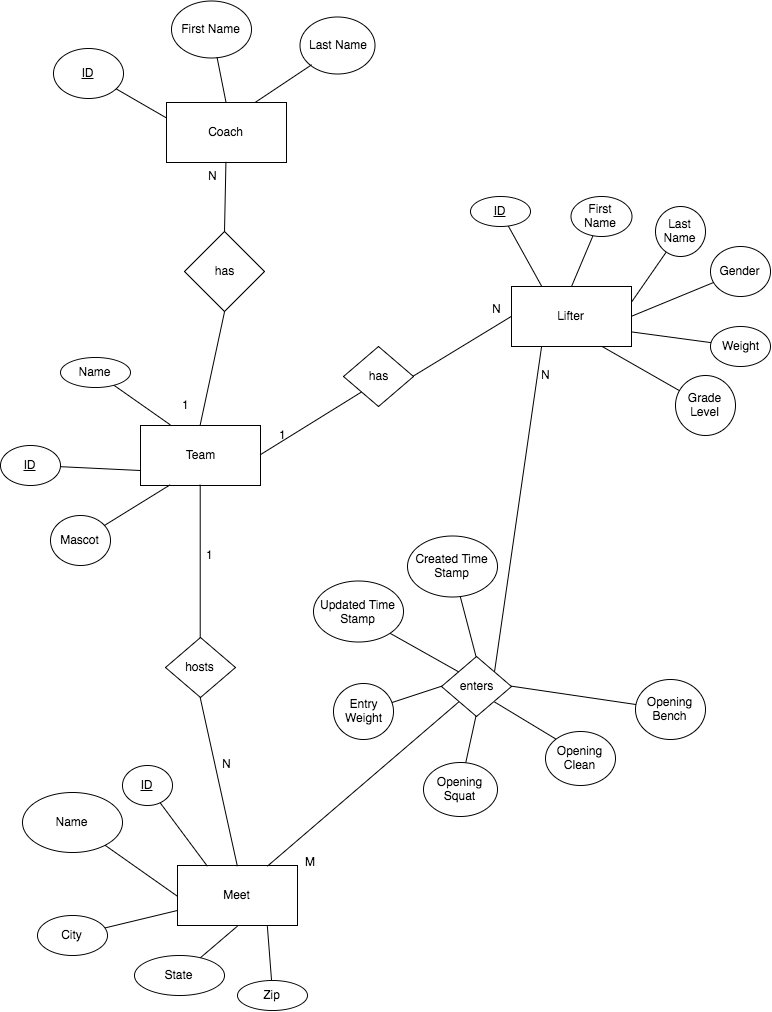

The diagram above was exported from draw.io. Its source (the exported page's mxGraphModel, read from the mxfile embedded in the PNG):
<mxGraphModel dx="2350" dy="2031" grid="1" gridSize="10" guides="1" tooltips="1" connect="1" arrows="1" fold="1" page="1" pageScale="1" pageWidth="850" pageHeight="1100" math="0" shadow="0">
  <root>
    <mxCell id="0" />
    <mxCell id="1" parent="0" />
    <mxCell id="7d3529e41272e88a-1" value="Team" style="whiteSpace=wrap;html=1;" vertex="1" parent="1">
      <mxGeometry x="-674" y="-646" width="120" height="60" as="geometry" />
    </mxCell>
    <mxCell id="7d3529e41272e88a-2" value="Lifter" style="whiteSpace=wrap;html=1;" vertex="1" parent="1">
      <mxGeometry x="-303" y="-785" width="120" height="60" as="geometry" />
    </mxCell>
    <mxCell id="7d3529e41272e88a-4" value="Meet" style="whiteSpace=wrap;html=1;" vertex="1" parent="1">
      <mxGeometry x="-637" y="-206" width="120" height="60" as="geometry" />
    </mxCell>
    <mxCell id="7d3529e41272e88a-5" value="has" style="rhombus;whiteSpace=wrap;html=1;" vertex="1" parent="1">
      <mxGeometry x="-471" y="-725" width="70" height="60" as="geometry" />
    </mxCell>
    <mxCell id="7d3529e41272e88a-6" value="enters" style="rhombus;whiteSpace=wrap;html=1;" vertex="1" parent="1">
      <mxGeometry x="-373" y="-415" width="70" height="60" as="geometry" />
    </mxCell>
    <mxCell id="7d3529e41272e88a-8" value="hosts" style="rhombus;whiteSpace=wrap;html=1;" vertex="1" parent="1">
      <mxGeometry x="-649" y="-434" width="70" height="60" as="geometry" />
    </mxCell>
    <mxCell id="7d3529e41272e88a-9" style="rounded=0;html=1;exitX=1;exitY=0.5;entryX=0;entryY=1;jettySize=auto;orthogonalLoop=1;endArrow=none;endFill=0;" edge="1" parent="1" source="7d3529e41272e88a-1" target="7d3529e41272e88a-5">
      <mxGeometry relative="1" as="geometry" />
    </mxCell>
    <mxCell id="7d3529e41272e88a-11" style="rounded=0;html=1;exitX=1;exitY=0.5;entryX=0;entryY=0.5;endArrow=none;endFill=0;jettySize=auto;orthogonalLoop=1;" edge="1" parent="1" source="7d3529e41272e88a-5" target="7d3529e41272e88a-2">
      <mxGeometry relative="1" as="geometry" />
    </mxCell>
    <mxCell id="7d3529e41272e88a-12" value="N" style="text;html=1;resizable=0;points=[];autosize=1;align=left;verticalAlign=top;spacingTop=-4;" vertex="1" parent="1">
      <mxGeometry x="-324" y="-772" width="20" height="20" as="geometry" />
    </mxCell>
    <mxCell id="7d3529e41272e88a-13" value="1" style="text;html=1;resizable=0;points=[];autosize=1;align=left;verticalAlign=top;spacingTop=-4;" vertex="1" parent="1">
      <mxGeometry x="-537" y="-646" width="20" height="20" as="geometry" />
    </mxCell>
    <mxCell id="6464c329b2e575d5-18" style="edgeStyle=none;rounded=0;html=1;exitX=0;exitY=0.5;endArrow=none;endFill=0;jettySize=auto;orthogonalLoop=1;" edge="1" parent="1" source="7d3529e41272e88a-6" target="6464c329b2e575d5-19">
      <mxGeometry relative="1" as="geometry">
        <mxPoint x="-263" y="-315" as="targetPoint" />
      </mxGeometry>
    </mxCell>
    <mxCell id="6464c329b2e575d5-19" value="Entry&lt;div&gt;Weight&lt;/div&gt;" style="ellipse;whiteSpace=wrap;html=1;" vertex="1" parent="1">
      <mxGeometry x="-481" y="-388" width="60" height="56" as="geometry" />
    </mxCell>
    <mxCell id="6464c329b2e575d5-22" style="edgeStyle=none;rounded=0;html=1;exitX=0.5;exitY=1;endArrow=none;endFill=0;jettySize=auto;orthogonalLoop=1;" edge="1" parent="1" source="7d3529e41272e88a-6" target="6464c329b2e575d5-23">
      <mxGeometry relative="1" as="geometry">
        <mxPoint x="-153" y="-405" as="targetPoint" />
      </mxGeometry>
    </mxCell>
    <mxCell id="6464c329b2e575d5-23" value="Opening Squat" style="ellipse;whiteSpace=wrap;html=1;" vertex="1" parent="1">
      <mxGeometry x="-391" y="-309" width="74" height="54" as="geometry" />
    </mxCell>
    <mxCell id="6464c329b2e575d5-24" value="Opening Clean" style="ellipse;whiteSpace=wrap;html=1;" vertex="1" parent="1">
      <mxGeometry x="-269" y="-340" width="70" height="54" as="geometry" />
    </mxCell>
    <mxCell id="6464c329b2e575d5-25" style="edgeStyle=none;rounded=0;html=1;exitX=1;exitY=1;entryX=0;entryY=0;endArrow=none;endFill=0;jettySize=auto;orthogonalLoop=1;" edge="1" parent="1" source="7d3529e41272e88a-6" target="6464c329b2e575d5-24">
      <mxGeometry relative="1" as="geometry" />
    </mxCell>
    <mxCell id="6464c329b2e575d5-26" style="edgeStyle=none;rounded=0;html=1;exitX=1;exitY=0.5;endArrow=none;endFill=0;jettySize=auto;orthogonalLoop=1;" edge="1" parent="1" source="7d3529e41272e88a-6" target="6464c329b2e575d5-27">
      <mxGeometry relative="1" as="geometry">
        <mxPoint x="-143" y="-445" as="targetPoint" />
      </mxGeometry>
    </mxCell>
    <mxCell id="6464c329b2e575d5-27" value="Opening Bench" style="ellipse;whiteSpace=wrap;html=1;" vertex="1" parent="1">
      <mxGeometry x="-179" y="-392" width="70" height="60" as="geometry" />
    </mxCell>
    <mxCell id="6464c329b2e575d5-30" style="edgeStyle=none;rounded=0;html=1;exitX=0.25;exitY=0;endArrow=none;endFill=0;jettySize=auto;orthogonalLoop=1;" edge="1" parent="1" source="7d3529e41272e88a-1" target="6464c329b2e575d5-31">
      <mxGeometry relative="1" as="geometry">
        <mxPoint x="-654" y="-696" as="targetPoint" />
      </mxGeometry>
    </mxCell>
    <mxCell id="6464c329b2e575d5-31" value="Name" style="ellipse;whiteSpace=wrap;html=1;" vertex="1" parent="1">
      <mxGeometry x="-754" y="-714" width="70" height="30" as="geometry" />
    </mxCell>
    <mxCell id="6464c329b2e575d5-32" value="First Name" style="ellipse;whiteSpace=wrap;html=1;" vertex="1" parent="1">
      <mxGeometry x="-643" y="-1071" width="80" height="57" as="geometry" />
    </mxCell>
    <mxCell id="6464c329b2e575d5-33" style="edgeStyle=none;rounded=0;html=1;exitX=0.5;exitY=0;endArrow=none;endFill=0;jettySize=auto;orthogonalLoop=1;" edge="1" parent="1" source="a646eb39f753d3a-40" target="6464c329b2e575d5-32">
      <mxGeometry relative="1" as="geometry">
        <mxPoint x="-583" y="-1004" as="targetPoint" />
        <mxPoint x="-633.4285714285713" y="-949.2857142857142" as="sourcePoint" />
      </mxGeometry>
    </mxCell>
    <mxCell id="6464c329b2e575d5-34" value="Last Name" style="ellipse;whiteSpace=wrap;html=1;" vertex="1" parent="1">
      <mxGeometry x="-514" y="-1055" width="75" height="57" as="geometry" />
    </mxCell>
    <mxCell id="6464c329b2e575d5-35" style="edgeStyle=none;rounded=0;html=1;exitX=0.75;exitY=0;entryX=0;entryY=1;endArrow=none;endFill=0;jettySize=auto;orthogonalLoop=1;" edge="1" parent="1" source="a646eb39f753d3a-40" target="6464c329b2e575d5-34">
      <mxGeometry relative="1" as="geometry">
        <mxPoint x="-549.4285714285713" y="-973.2857142857142" as="sourcePoint" />
      </mxGeometry>
    </mxCell>
    <mxCell id="6464c329b2e575d5-38" style="edgeStyle=none;rounded=0;html=1;exitX=0;exitY=0.75;endArrow=none;endFill=0;jettySize=auto;orthogonalLoop=1;" edge="1" parent="1" source="7d3529e41272e88a-1" target="6464c329b2e575d5-39">
      <mxGeometry relative="1" as="geometry">
        <mxPoint x="-754" y="-586" as="targetPoint" />
      </mxGeometry>
    </mxCell>
    <mxCell id="6464c329b2e575d5-39" value="&lt;u&gt;ID&lt;/u&gt;" style="ellipse;whiteSpace=wrap;html=1;" vertex="1" parent="1">
      <mxGeometry x="-814" y="-626" width="60" height="40" as="geometry" />
    </mxCell>
    <mxCell id="6464c329b2e575d5-40" style="edgeStyle=none;rounded=0;html=1;exitX=0.5;exitY=0;endArrow=none;endFill=0;jettySize=auto;orthogonalLoop=1;" edge="1" parent="1" source="7d3529e41272e88a-6" target="6464c329b2e575d5-41">
      <mxGeometry relative="1" as="geometry">
        <mxPoint x="-323" y="-485" as="targetPoint" />
      </mxGeometry>
    </mxCell>
    <mxCell id="6464c329b2e575d5-41" value="Created Time Stamp" style="ellipse;whiteSpace=wrap;html=1;" vertex="1" parent="1">
      <mxGeometry x="-407" y="-536" width="90" height="61" as="geometry" />
    </mxCell>
    <mxCell id="6464c329b2e575d5-42" style="edgeStyle=none;rounded=0;html=1;exitX=0.25;exitY=0;endArrow=none;endFill=0;jettySize=auto;orthogonalLoop=1;" edge="1" parent="1" source="7d3529e41272e88a-4" target="6464c329b2e575d5-43">
      <mxGeometry relative="1" as="geometry">
        <mxPoint x="-687" y="-166" as="targetPoint" />
      </mxGeometry>
    </mxCell>
    <mxCell id="6464c329b2e575d5-43" value="&lt;u&gt;ID&lt;/u&gt;" style="ellipse;whiteSpace=wrap;html=1;" vertex="1" parent="1">
      <mxGeometry x="-692" y="-306" width="50" height="40" as="geometry" />
    </mxCell>
    <mxCell id="6464c329b2e575d5-46" style="edgeStyle=none;rounded=0;html=1;exitX=0;exitY=0.75;endArrow=none;endFill=0;jettySize=auto;orthogonalLoop=1;" edge="1" parent="1" source="7d3529e41272e88a-4" target="6464c329b2e575d5-47">
      <mxGeometry relative="1" as="geometry">
        <mxPoint x="-617" y="-106" as="targetPoint" />
      </mxGeometry>
    </mxCell>
    <mxCell id="6464c329b2e575d5-47" value="City" style="ellipse;whiteSpace=wrap;html=1;" vertex="1" parent="1">
      <mxGeometry x="-777" y="-156" width="70" height="40" as="geometry" />
    </mxCell>
    <mxCell id="6464c329b2e575d5-48" style="edgeStyle=none;rounded=0;html=1;exitX=0.5;exitY=1;endArrow=none;endFill=0;jettySize=auto;orthogonalLoop=1;" edge="1" parent="1" source="7d3529e41272e88a-4" target="6464c329b2e575d5-49">
      <mxGeometry relative="1" as="geometry">
        <mxPoint x="-567" y="-96" as="targetPoint" />
      </mxGeometry>
    </mxCell>
    <mxCell id="6464c329b2e575d5-49" value="State" style="ellipse;whiteSpace=wrap;html=1;" vertex="1" parent="1">
      <mxGeometry x="-680" y="-116" width="90" height="40" as="geometry" />
    </mxCell>
    <mxCell id="6464c329b2e575d5-50" style="edgeStyle=none;rounded=0;html=1;exitX=0.75;exitY=1;endArrow=none;endFill=0;jettySize=auto;orthogonalLoop=1;" edge="1" parent="1" source="7d3529e41272e88a-4" target="6464c329b2e575d5-51">
      <mxGeometry relative="1" as="geometry">
        <mxPoint x="-487" y="-106" as="targetPoint" />
      </mxGeometry>
    </mxCell>
    <mxCell id="6464c329b2e575d5-51" value="Zip" style="ellipse;whiteSpace=wrap;html=1;" vertex="1" parent="1">
      <mxGeometry x="-577" y="-91" width="70" height="30" as="geometry" />
    </mxCell>
    <mxCell id="6464c329b2e575d5-52" style="edgeStyle=none;rounded=0;html=1;exitX=0;exitY=0.5;endArrow=none;endFill=0;jettySize=auto;orthogonalLoop=1;" edge="1" parent="1" source="7d3529e41272e88a-4" target="6464c329b2e575d5-53">
      <mxGeometry relative="1" as="geometry">
        <mxPoint x="-707" y="-176" as="targetPoint" />
      </mxGeometry>
    </mxCell>
    <mxCell id="6464c329b2e575d5-53" value="Name" style="ellipse;whiteSpace=wrap;html=1;" vertex="1" parent="1">
      <mxGeometry x="-792" y="-279" width="100" height="60" as="geometry" />
    </mxCell>
    <mxCell id="6464c329b2e575d5-54" style="edgeStyle=none;rounded=0;html=1;exitX=0.25;exitY=0;endArrow=none;endFill=0;jettySize=auto;orthogonalLoop=1;" edge="1" parent="1" source="7d3529e41272e88a-2" target="6464c329b2e575d5-55">
      <mxGeometry relative="1" as="geometry">
        <mxPoint x="-284" y="-835" as="targetPoint" />
      </mxGeometry>
    </mxCell>
    <mxCell id="6464c329b2e575d5-55" value="&lt;u&gt;ID&lt;/u&gt;" style="ellipse;whiteSpace=wrap;html=1;" vertex="1" parent="1">
      <mxGeometry x="-344" y="-875" width="60" height="30" as="geometry" />
    </mxCell>
    <mxCell id="6464c329b2e575d5-56" style="edgeStyle=none;rounded=0;html=1;exitX=0.5;exitY=0;endArrow=none;endFill=0;jettySize=auto;orthogonalLoop=1;" edge="1" parent="1" source="7d3529e41272e88a-2" target="6464c329b2e575d5-57">
      <mxGeometry relative="1" as="geometry">
        <mxPoint x="-243" y="-835" as="targetPoint" />
      </mxGeometry>
    </mxCell>
    <mxCell id="6464c329b2e575d5-57" value="First Name" style="ellipse;whiteSpace=wrap;html=1;" vertex="1" parent="1">
      <mxGeometry x="-244" y="-875" width="61" height="40" as="geometry" />
    </mxCell>
    <mxCell id="6464c329b2e575d5-58" style="edgeStyle=none;rounded=0;html=1;exitX=1;exitY=0.25;endArrow=none;endFill=0;jettySize=auto;orthogonalLoop=1;" edge="1" parent="1" source="7d3529e41272e88a-2" target="6464c329b2e575d5-59">
      <mxGeometry relative="1" as="geometry">
        <mxPoint x="-144" y="-815" as="targetPoint" />
      </mxGeometry>
    </mxCell>
    <mxCell id="6464c329b2e575d5-59" value="Last Name" style="ellipse;whiteSpace=wrap;html=1;" vertex="1" parent="1">
      <mxGeometry x="-159" y="-865" width="50" height="50" as="geometry" />
    </mxCell>
    <mxCell id="6464c329b2e575d5-60" style="edgeStyle=none;rounded=0;html=1;exitX=1;exitY=0.5;endArrow=none;endFill=0;jettySize=auto;orthogonalLoop=1;" edge="1" parent="1" source="7d3529e41272e88a-2" target="6464c329b2e575d5-61">
      <mxGeometry relative="1" as="geometry">
        <mxPoint x="-124" y="-745" as="targetPoint" />
      </mxGeometry>
    </mxCell>
    <mxCell id="6464c329b2e575d5-61" value="Gender" style="ellipse;whiteSpace=wrap;html=1;" vertex="1" parent="1">
      <mxGeometry x="-104" y="-825" width="60" height="50" as="geometry" />
    </mxCell>
    <mxCell id="6464c329b2e575d5-62" style="edgeStyle=none;rounded=0;html=1;exitX=1;exitY=0.75;endArrow=none;endFill=0;jettySize=auto;orthogonalLoop=1;" edge="1" parent="1" source="7d3529e41272e88a-2" target="6464c329b2e575d5-63">
      <mxGeometry relative="1" as="geometry">
        <mxPoint x="-134" y="-685" as="targetPoint" />
      </mxGeometry>
    </mxCell>
    <mxCell id="6464c329b2e575d5-63" value="Weight" style="ellipse;whiteSpace=wrap;html=1;" vertex="1" parent="1">
      <mxGeometry x="-104" y="-745" width="60" height="40" as="geometry" />
    </mxCell>
    <mxCell id="6464c329b2e575d5-64" style="edgeStyle=none;rounded=0;html=1;exitX=0.75;exitY=1;endArrow=none;endFill=0;jettySize=auto;orthogonalLoop=1;" edge="1" parent="1" source="7d3529e41272e88a-2" target="6464c329b2e575d5-65">
      <mxGeometry relative="1" as="geometry">
        <mxPoint x="-164" y="-655" as="targetPoint" />
      </mxGeometry>
    </mxCell>
    <mxCell id="6464c329b2e575d5-65" value="Grade Level" style="ellipse;whiteSpace=wrap;html=1;" vertex="1" parent="1">
      <mxGeometry x="-139" y="-696" width="60" height="60" as="geometry" />
    </mxCell>
    <mxCell id="6464c329b2e575d5-66" style="edgeStyle=none;rounded=0;html=1;exitX=0.25;exitY=1;endArrow=none;endFill=0;jettySize=auto;orthogonalLoop=1;" edge="1" parent="1" source="7d3529e41272e88a-1" target="6464c329b2e575d5-67">
      <mxGeometry relative="1" as="geometry">
        <mxPoint x="-704" y="-546" as="targetPoint" />
      </mxGeometry>
    </mxCell>
    <mxCell id="6464c329b2e575d5-67" value="Mascot" style="ellipse;whiteSpace=wrap;html=1;" vertex="1" parent="1">
      <mxGeometry x="-764" y="-556" width="60" height="50" as="geometry" />
    </mxCell>
    <mxCell id="a646eb39f753d3a-40" value="Coach" style="whiteSpace=wrap;html=1;" vertex="1" parent="1">
      <mxGeometry x="-648" y="-969" width="120" height="60" as="geometry" />
    </mxCell>
    <mxCell id="a646eb39f753d3a-41" style="edgeStyle=none;rounded=0;html=1;exitX=0;exitY=0.25;endArrow=none;endFill=0;jettySize=auto;orthogonalLoop=1;" edge="1" parent="1" source="a646eb39f753d3a-40" target="a646eb39f753d3a-42">
      <mxGeometry relative="1" as="geometry">
        <mxPoint x="-729" y="-999" as="targetPoint" />
      </mxGeometry>
    </mxCell>
    <mxCell id="a646eb39f753d3a-42" value="&lt;u&gt;ID&lt;/u&gt;" style="ellipse;whiteSpace=wrap;html=1;" vertex="1" parent="1">
      <mxGeometry x="-761" y="-1023" width="70" height="50" as="geometry" />
    </mxCell>
    <mxCell id="a646eb39f753d3a-43" value="has" style="rhombus;whiteSpace=wrap;html=1;" vertex="1" parent="1">
      <mxGeometry x="-630" y="-840" width="80" height="80" as="geometry" />
    </mxCell>
    <mxCell id="a646eb39f753d3a-44" style="edgeStyle=none;rounded=0;html=1;exitX=0.5;exitY=0;endArrow=none;endFill=0;jettySize=auto;orthogonalLoop=1;entryX=0.5;entryY=1;" edge="1" parent="1" source="a646eb39f753d3a-43" target="a646eb39f753d3a-40">
      <mxGeometry relative="1" as="geometry">
        <mxPoint x="-590" y="-900" as="targetPoint" />
      </mxGeometry>
    </mxCell>
    <mxCell id="a646eb39f753d3a-45" style="edgeStyle=none;rounded=0;html=1;exitX=0.5;exitY=1;entryX=0.5;entryY=0;endArrow=none;endFill=0;jettySize=auto;orthogonalLoop=1;" edge="1" parent="1" source="a646eb39f753d3a-43" target="7d3529e41272e88a-1">
      <mxGeometry relative="1" as="geometry" />
    </mxCell>
    <mxCell id="a646eb39f753d3a-46" value="N" style="text;html=1;resizable=0;points=[];autosize=1;align=left;verticalAlign=top;spacingTop=-4;" vertex="1" parent="1">
      <mxGeometry x="-608" y="-905" width="20" height="20" as="geometry" />
    </mxCell>
    <mxCell id="a646eb39f753d3a-47" value="1" style="text;html=1;resizable=0;points=[];autosize=1;align=left;verticalAlign=top;spacingTop=-4;" vertex="1" parent="1">
      <mxGeometry x="-634" y="-676" width="20" height="20" as="geometry" />
    </mxCell>
    <mxCell id="a646eb39f753d3a-50" value="" style="group" vertex="1" connectable="0" parent="1">
      <mxGeometry x="-594" y="-317" width="20" height="20" as="geometry" />
    </mxCell>
    <mxCell id="6464c329b2e575d5-13" style="rounded=0;html=1;exitX=0.5;exitY=1;entryX=0.5;entryY=0;endArrow=none;endFill=0;jettySize=auto;orthogonalLoop=1;" edge="1" parent="a646eb39f753d3a-50" source="7d3529e41272e88a-8" target="7d3529e41272e88a-4">
      <mxGeometry relative="1" as="geometry" />
    </mxCell>
    <mxCell id="6464c329b2e575d5-15" value="N" style="text;html=1;resizable=0;points=[];autosize=1;align=left;verticalAlign=top;spacingTop=-4;" vertex="1" parent="a646eb39f753d3a-50">
      <mxGeometry width="20" height="20" as="geometry" />
    </mxCell>
    <mxCell id="a646eb39f753d3a-51" value="" style="group" vertex="1" connectable="0" parent="1">
      <mxGeometry x="-610" y="-526" width="20" height="20" as="geometry" />
    </mxCell>
    <mxCell id="6464c329b2e575d5-12" style="rounded=0;html=1;exitX=0.5;exitY=1;entryX=0.5;entryY=0;endArrow=none;endFill=0;jettySize=auto;orthogonalLoop=1;" edge="1" parent="a646eb39f753d3a-51" source="7d3529e41272e88a-1" target="7d3529e41272e88a-8">
      <mxGeometry relative="1" as="geometry" />
    </mxCell>
    <mxCell id="6464c329b2e575d5-14" value="1" style="text;html=1;resizable=0;points=[];autosize=1;align=left;verticalAlign=top;spacingTop=-4;" vertex="1" parent="a646eb39f753d3a-51">
      <mxGeometry width="20" height="20" as="geometry" />
    </mxCell>
    <mxCell id="a646eb39f753d3a-52" value="" style="group" vertex="1" connectable="0" parent="1">
      <mxGeometry x="-511" y="-219" width="30" height="20" as="geometry" />
    </mxCell>
    <mxCell id="6464c329b2e575d5-17" style="edgeStyle=none;rounded=0;html=1;exitX=0;exitY=1;entryX=0.75;entryY=0;endArrow=none;endFill=0;jettySize=auto;orthogonalLoop=1;" edge="1" parent="a646eb39f753d3a-52" source="7d3529e41272e88a-6" target="7d3529e41272e88a-4">
      <mxGeometry relative="1" as="geometry" />
    </mxCell>
    <mxCell id="6464c329b2e575d5-29" value="M" style="text;html=1;resizable=0;points=[];autosize=1;align=left;verticalAlign=top;spacingTop=-4;" vertex="1" parent="a646eb39f753d3a-52">
      <mxGeometry width="30" height="20" as="geometry" />
    </mxCell>
    <mxCell id="a646eb39f753d3a-53" value="" style="group" vertex="1" connectable="0" parent="1">
      <mxGeometry x="-275" y="-706" width="20" height="20" as="geometry" />
    </mxCell>
    <mxCell id="6464c329b2e575d5-16" style="rounded=0;html=1;exitX=0.25;exitY=1;entryX=1;entryY=0;endArrow=none;endFill=0;jettySize=auto;orthogonalLoop=1;" edge="1" parent="a646eb39f753d3a-53" source="7d3529e41272e88a-2" target="7d3529e41272e88a-6">
      <mxGeometry relative="1" as="geometry" />
    </mxCell>
    <mxCell id="6464c329b2e575d5-28" value="N" style="text;html=1;resizable=0;points=[];autosize=1;align=left;verticalAlign=top;spacingTop=-4;" vertex="1" parent="a646eb39f753d3a-53">
      <mxGeometry width="20" height="20" as="geometry" />
    </mxCell>
    <mxCell id="766a2a8f185f33d0-1" value="Updated Time Stamp" style="ellipse;whiteSpace=wrap;html=1;" vertex="1" parent="1">
      <mxGeometry x="-501" y="-490" width="90" height="61" as="geometry" />
    </mxCell>
    <mxCell id="766a2a8f185f33d0-3" style="edgeStyle=none;html=1;exitX=0;exitY=0;entryX=1;entryY=1;startArrow=none;startFill=0;endArrow=none;endFill=0;fontSize=15;" edge="1" parent="1" source="7d3529e41272e88a-6" target="766a2a8f185f33d0-1">
      <mxGeometry relative="1" as="geometry" />
    </mxCell>
  </root>
</mxGraphModel>